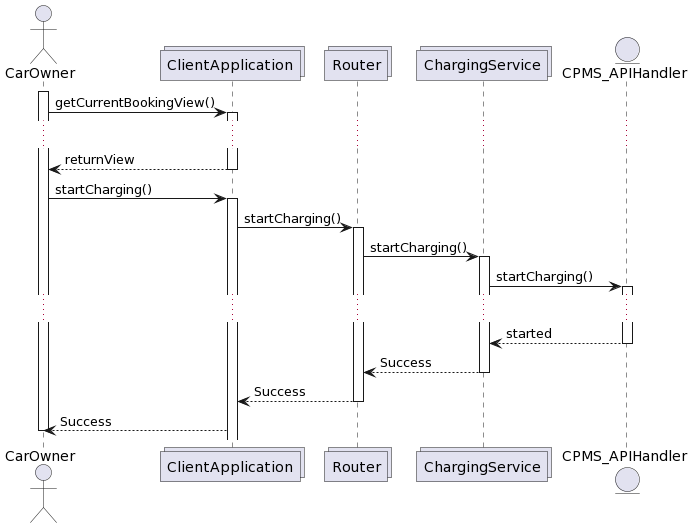

The diagram above was rendered by PlantUML. Its source (embedded in the PNG):
@startuml
actor CarOwner as U
collections ClientApplication as CA
collections Router as R
collections ChargingService as Ser
entity CPMS_APIHandler as A




activate U
U -> CA: getCurrentBookingView()
activate CA
...
CA --> U: returnView
deactivate CA

U -> CA: startCharging()
activate CA
CA -> R: startCharging()
activate R
R -> Ser: startCharging()
activate Ser
Ser -> A:startCharging()
activate A
...
A --> Ser: started
deactivate A
Ser --> R: Success
deactivate Ser
R--> CA:Success
deactivate R
CA --> U:Success
deactivate U
@enduml